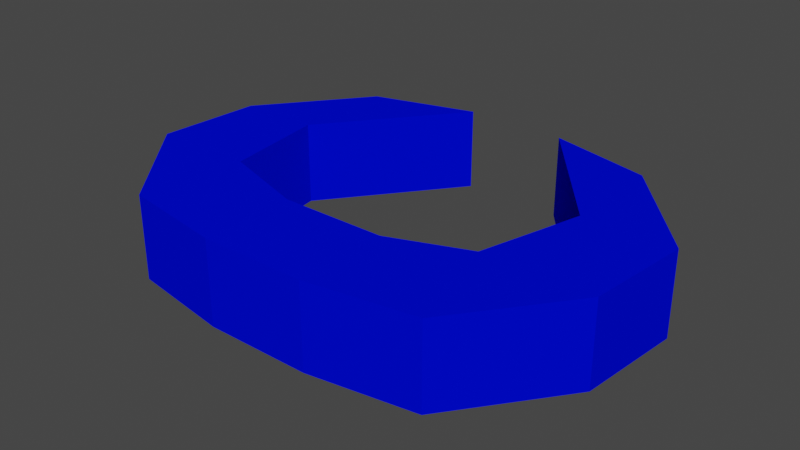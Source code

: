# Source: Ay.blend  (saved by Blender 2.90.8; exported with 4.5.12 LTS)
import bpy
from mathutils import Matrix  # noqa: F401  (used for matrix-valued properties, if any)

bpy.ops.wm.read_factory_settings(use_empty=True)
scene = bpy.context.scene
scene.name = 'Scene'

# ---- collections
col_collection = bpy.data.collections.new('Collection'); scene.collection.children.link(col_collection)

# ---- materials (node trees are filled in below, after node groups)
mat_material_001 = bpy.data.materials.new('Material.001')
mat_material_001.use_transparent_shadow = False
mat_material_001.diffuse_color = (0.0, 0.002698, 0.8, 1.0)

# ---- material node trees

# ---- world
world_world = bpy.data.worlds.new('World'); scene.world = world_world
world_world.use_nodes = True; world_world.node_tree.nodes.clear()
_N = world_world.node_tree.nodes; _L = world_world.node_tree.links
n0 = _N.new('ShaderNodeOutputWorld'); n0.name = 'World Output'; n0.location = (300, 300)
n1 = _N.new('ShaderNodeBackground'); n1.name = 'Background'; n1.location = (10, 300)
n1.inputs[0].default_value = (0.05088, 0.05088, 0.05088, 1.0)
_L.new(n1.outputs[0], n0.inputs[0])
n0.is_active_output = True
world_world.color = (0.05088, 0.05088, 0.05088)
world_world.use_sun_shadow = False
world_world.sun_shadow_jitter_overblur = 0.0

# ---- meshes
me_plane = bpy.data.meshes.new('Plane')
me_plane.from_pydata([(-5.0, -7.702, 0.0), (-7.232, -5.0, 0.0), (-2.5, -5.0, 0.0), (-2.5, -7.5, 0.0), (-5.0, -6.598, 0.0), (-5.0, -3.401, 0.0), (-6.25, -5.0, 0.0), (-1.426, -5.0, 0.0), (-2.836, -6.25, 0.0), (-3.75, -7.702, 0.0), (-7.315, -6.25, 0.0), (-6.25, -7.5, 0.0), (-2.5, -3.75, 0.0), (-3.75, -3.432, 0.0), (-6.25, -3.75, 0.0), (-3.75, -6.598, 0.0), (-1.547, -6.25, 0.0), (-6.075, -6.25, 0.0), (-5.0, -7.702, 1.0), (-7.232, -5.0, 1.0), (-2.5, -5.0, 1.0), (-2.5, -7.5, 1.0), (-5.0, -6.598, 1.0), (-5.0, -3.401, 1.0), (-6.25, -5.0, 1.0), (-1.426, -5.0, 1.0), (-2.836, -6.25, 1.0), (-3.75, -7.702, 1.0), (-7.315, -6.25, 1.0), (-6.25, -7.5, 1.0), (-2.5, -3.75, 1.0), (-3.75, -3.432, 1.0), (-6.25, -3.75, 1.0), (-3.75, -6.598, 1.0), (-1.547, -6.25, 1.0), (-6.075, -6.25, 1.0)], [], [(13, 12, 2), (12, 7, 2), (7, 16, 2), (2, 16, 8), (16, 3, 8), (8, 3, 15), (3, 9, 15), (9, 4, 15), (9, 0, 4), (0, 11, 4), (4, 11, 17), (17, 11, 10), (1, 17, 10), (6, 17, 1), (14, 6, 1), (5, 6, 14), (31, 20, 30), (30, 20, 25), (25, 20, 34), (20, 26, 34), (34, 26, 21), (26, 33, 21), (21, 33, 27), (27, 33, 22), (27, 22, 18), (18, 22, 29), (22, 35, 29), (35, 28, 29), (19, 28, 35), (24, 19, 35), (32, 19, 24), (23, 32, 24), (2, 8, 26, 20), (0, 9, 27, 18), (1, 10, 28, 19), (9, 3, 21, 27), (11, 0, 18, 29), (12, 13, 31, 30), (5, 14, 32, 23), (15, 4, 22, 33), (8, 15, 33, 26), (16, 7, 25, 34), (17, 6, 24, 35), (4, 17, 35, 22), (7, 12, 30, 25), (13, 2, 20, 31), (14, 1, 19, 32), (3, 16, 34, 21), (10, 11, 29, 28), (6, 5, 23, 24)])
_uv = me_plane.uv_layers.new(name='UVMap')
_uv.uv.foreach_set('vector', [0.3125, 0.3125, 0.375, 0.3125, 0.375, 0.25, 0.375, 0.3125, 0.4375, 0.25, 0.375, 0.25, 0.4375, 0.25, 0.4375, 0.1875, 0.375, 0.25, 0.375, 0.25, 0.4375, 0.1875, 0.375, 0.1875, 0.4375, 0.1875, 0.375, 0.125, 0.375, 0.1875, 0.375, 0.1875, 0.375, 0.125, 0.3125, 0.1875, 0.375, 0.125, 0.3125, 0.125, 0.3125, 0.1875, 0.3125, 0.125, 0.25, 0.1875, 0.3125, 0.1875, 0.3125, 0.125, 0.25, 0.125, 0.25, 0.1875, 0.25, 0.125, 0.1875, 0.125, 0.25, 0.1875, 0.25, 0.1875, 0.1875, 0.125, 0.1875, 0.1875, 0.1875, 0.1875, 0.1875, 0.125, 0.125, 0.1875, 0.125, 0.25, 0.1875, 0.1875, 0.125, 0.1875, 0.1875, 0.25, 0.1875, 0.1875, 0.125, 0.25, 0.1875, 0.3125, 0.1875, 0.25, 0.125, 0.25, 0.0, 0.0, 0.0, 0.0, 0.0, 0.0, 0.3125, 0.3125, 0.375, 0.25, 0.375, 0.3125, 0.375, 0.3125, 0.375, 0.25, 0.4375, 0.25, 0.4375, 0.25, 0.375, 0.25, 0.4375, 0.1875, 0.375, 0.25, 0.375, 0.1875, 0.4375, 0.1875, 0.4375, 0.1875, 0.375, 0.1875, 0.375, 0.125, 0.375, 0.1875, 0.3125, 0.1875, 0.375, 0.125, 0.375, 0.125, 0.3125, 0.1875, 0.3125, 0.125, 0.3125, 0.125, 0.3125, 0.1875, 0.25, 0.1875, 0.3125, 0.125, 0.25, 0.1875, 0.25, 0.125, 0.25, 0.125, 0.25, 0.1875, 0.1875, 0.125, 0.25, 0.1875, 0.1875, 0.1875, 0.1875, 0.125, 0.1875, 0.1875, 0.125, 0.1875, 0.1875, 0.125, 0.125, 0.25, 0.125, 0.1875, 0.1875, 0.1875, 0.1875, 0.25, 0.125, 0.25, 0.1875, 0.1875, 0.1875, 0.3125, 0.125, 0.25, 0.1875, 0.25, 0.0, 0.0, 0.0, 0.0, 0.0, 0.0, 0.375, 0.25, 0.375, 0.1875, 0.375, 0.1875, 0.375, 0.25, 0.25, 0.125, 0.3125, 0.125, 0.3125, 0.125, 0.25, 0.125, 0.125, 0.25, 0.125, 0.1875, 0.125, 0.1875, 0.125, 0.25, 0.3125, 0.125, 0.375, 0.125, 0.375, 0.125, 0.3125, 0.125, 0.1875, 0.125, 0.25, 0.125, 0.25, 0.125, 0.1875, 0.125, 0.375, 0.3125, 0.3125, 0.3125, 0.3125, 0.3125, 0.375, 0.3125, 0.0, 0.0, 0.0, 0.0, 0.0, 0.0, 0.0, 0.0, 0.3125, 0.1875, 0.25, 0.1875, 0.25, 0.1875, 0.3125, 0.1875, 0.375, 0.1875, 0.3125, 0.1875, 0.3125, 0.1875, 0.375, 0.1875, 0.4375, 0.1875, 0.4375, 0.25, 0.4375, 0.25, 0.4375, 0.1875, 0.1875, 0.1875, 0.1875, 0.25, 0.1875, 0.25, 0.1875, 0.1875, 0.25, 0.1875, 0.1875, 0.1875, 0.1875, 0.1875, 0.25, 0.1875, 0.4375, 0.25, 0.375, 0.3125, 0.375, 0.3125, 0.4375, 0.25, 0.3125, 0.3125, 0.375, 0.25, 0.375, 0.25, 0.3125, 0.3125, 0.1875, 0.3125, 0.125, 0.25, 0.125, 0.25, 0.1875, 0.3125, 0.375, 0.125, 0.4375, 0.1875, 0.4375, 0.1875, 0.375, 0.125, 0.125, 0.1875, 0.1875, 0.125, 0.1875, 0.125, 0.125, 0.1875, 0.0, 0.0, 0.0, 0.0, 0.0, 0.0, 0.0, 0.0])
me_plane.materials.append(mat_material_001)
me_plane.use_remesh_fix_poles = True
me_plane.use_remesh_preserve_attributes = False
me_plane.use_mirror_vertex_groups = False
me_plane.update()

# ---- objects
ob_plane = bpy.data.objects.new('Plane', me_plane)

# ---- transforms, parenting, visibility, modifiers, constraints
ob_plane.location = (0.0, 0.0, 0.0)
ob_plane.lineart.crease_threshold = 0.0

# ---- collection membership
col_collection.objects.link(ob_plane)

# ---- scene / render settings (as saved in the file)
scene.frame_start = 1; scene.frame_end = 250; scene.frame_set(67)
scene.render.engine = 'BLENDER_EEVEE_NEXT'
scene.cycles.use_denoising = False
scene.cycles.samples = 128
scene.cycles.sampling_pattern = 'TABULATED_SOBOL'
scene.cycles.use_adaptive_sampling = False
scene.cycles.use_light_tree = False
scene.view_settings.view_transform = 'Filmic'
bpy.context.view_layer.update()

# ---- added for rendering (the .blend has no active camera and no usable light): camera, sun
cam_auto = bpy.data.cameras.new('AutoCamera')
cam_auto.lens = 50.0
cam_auto.sensor_width = 36.0
cam_auto.clip_end = 1000.0
ob_auto_camera = bpy.data.objects.new('AutoCamera', cam_auto)
scene.collection.objects.link(ob_auto_camera)
ob_auto_camera.location = (2.44009, -13.7244, 5.94831)
ob_auto_camera.rotation_euler = (1.09748, -7.21219e-08, 0.694738)
scene.camera = ob_auto_camera
light_auto_sun = bpy.data.lights.new('AutoSun', 'SUN')
light_auto_sun.energy = 3.0
light_auto_sun.angle = 0.0523599
ob_auto_sun = bpy.data.objects.new('AutoSun', light_auto_sun)
scene.collection.objects.link(ob_auto_sun)
ob_auto_sun.rotation_euler = (0.872665, 0.174533, 0.523599)
bpy.context.view_layer.update()
